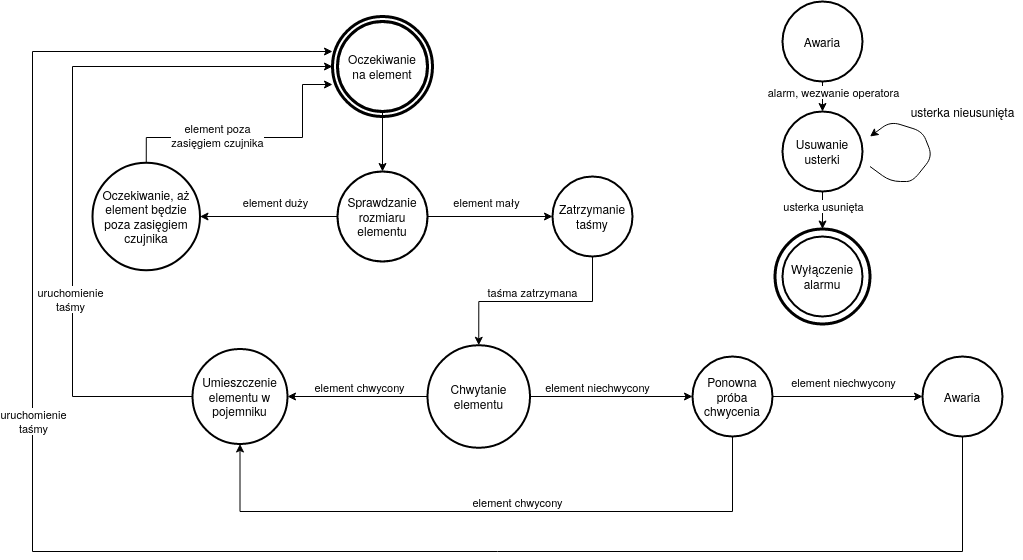

The diagram above was exported from draw.io. Its source (the exported page's mxGraphModel, read from the mxfile embedded in the PNG):
<mxGraphModel dx="2272" dy="775" grid="1" gridSize="10" guides="1" tooltips="1" connect="1" arrows="1" fold="1" page="1" pageScale="1" pageWidth="850" pageHeight="1100" math="0" shadow="0">
  <root>
    <mxCell id="0" />
    <mxCell id="1" parent="0" />
    <mxCell id="2L27QTQ1mmkLYLbtyqIp-16" value="" style="ellipse;whiteSpace=wrap;html=1;aspect=fixed;rounded=1;strokeWidth=3;" vertex="1" parent="1">
      <mxGeometry x="762.5" y="237.5" width="95" height="95" as="geometry" />
    </mxCell>
    <mxCell id="2L27QTQ1mmkLYLbtyqIp-15" value="" style="ellipse;whiteSpace=wrap;html=1;aspect=fixed;rounded=1;strokeWidth=3;" vertex="1" parent="1">
      <mxGeometry x="320" y="25" width="100" height="100" as="geometry" />
    </mxCell>
    <mxCell id="IIgdQFb4V_dl2_SKZyS9-4" style="edgeStyle=orthogonalEdgeStyle;rounded=0;orthogonalLoop=1;jettySize=auto;html=1;exitX=0;exitY=0.5;exitDx=0;exitDy=0;entryX=1;entryY=0.5;entryDx=0;entryDy=0;" parent="1" source="2L27QTQ1mmkLYLbtyqIp-3" target="2L27QTQ1mmkLYLbtyqIp-1" edge="1">
      <mxGeometry relative="1" as="geometry">
        <mxPoint x="305" y="225" as="sourcePoint" />
        <mxPoint x="210" y="225" as="targetPoint" />
      </mxGeometry>
    </mxCell>
    <mxCell id="IIgdQFb4V_dl2_SKZyS9-5" value="element duży" style="edgeLabel;html=1;align=center;verticalAlign=middle;resizable=0;points=[];" parent="IIgdQFb4V_dl2_SKZyS9-4" vertex="1" connectable="0">
      <mxGeometry x="0.1826" relative="1" as="geometry">
        <mxPoint x="18.6" y="-15" as="offset" />
      </mxGeometry>
    </mxCell>
    <mxCell id="IIgdQFb4V_dl2_SKZyS9-7" style="edgeStyle=orthogonalEdgeStyle;rounded=0;orthogonalLoop=1;jettySize=auto;html=1;exitX=1;exitY=0.5;exitDx=0;exitDy=0;entryX=0;entryY=0.5;entryDx=0;entryDy=0;" parent="1" source="2L27QTQ1mmkLYLbtyqIp-3" target="2L27QTQ1mmkLYLbtyqIp-4" edge="1">
      <mxGeometry relative="1" as="geometry">
        <mxPoint x="420" y="225" as="sourcePoint" />
        <mxPoint x="520" y="225" as="targetPoint" />
      </mxGeometry>
    </mxCell>
    <mxCell id="IIgdQFb4V_dl2_SKZyS9-8" value="element mały" style="edgeLabel;html=1;align=center;verticalAlign=middle;resizable=0;points=[];" parent="IIgdQFb4V_dl2_SKZyS9-7" vertex="1" connectable="0">
      <mxGeometry x="-0.2899" y="-3" relative="1" as="geometry">
        <mxPoint x="14.2" y="-18" as="offset" />
      </mxGeometry>
    </mxCell>
    <mxCell id="IIgdQFb4V_dl2_SKZyS9-10" style="edgeStyle=orthogonalEdgeStyle;rounded=0;orthogonalLoop=1;jettySize=auto;html=1;exitX=0.5;exitY=1;exitDx=0;exitDy=0;entryX=0.5;entryY=0;entryDx=0;entryDy=0;" parent="1" target="2L27QTQ1mmkLYLbtyqIp-3" edge="1">
      <mxGeometry relative="1" as="geometry">
        <mxPoint x="370" y="110" as="sourcePoint" />
        <mxPoint x="370" y="160" as="targetPoint" />
      </mxGeometry>
    </mxCell>
    <mxCell id="IIgdQFb4V_dl2_SKZyS9-9" style="edgeStyle=orthogonalEdgeStyle;rounded=0;orthogonalLoop=1;jettySize=auto;html=1;exitX=0.5;exitY=0;exitDx=0;exitDy=0;entryX=0;entryY=0.68;entryDx=0;entryDy=0;entryPerimeter=0;" parent="1" source="2L27QTQ1mmkLYLbtyqIp-1" target="2L27QTQ1mmkLYLbtyqIp-15" edge="1">
      <mxGeometry relative="1" as="geometry">
        <mxPoint x="120" y="140" as="sourcePoint" />
        <mxPoint x="310" y="93" as="targetPoint" />
        <Array as="points">
          <mxPoint x="134" y="146" />
          <mxPoint x="290" y="146" />
          <mxPoint x="290" y="93" />
        </Array>
      </mxGeometry>
    </mxCell>
    <mxCell id="IIgdQFb4V_dl2_SKZyS9-11" value="&lt;div&gt;element poza&lt;/div&gt;&lt;div&gt;zasięgiem czujnika&lt;br&gt;&lt;/div&gt;" style="edgeLabel;html=1;align=center;verticalAlign=middle;resizable=0;points=[];" parent="IIgdQFb4V_dl2_SKZyS9-9" vertex="1" connectable="0">
      <mxGeometry x="-0.3782" y="-2" relative="1" as="geometry">
        <mxPoint x="14" y="-5" as="offset" />
      </mxGeometry>
    </mxCell>
    <mxCell id="IIgdQFb4V_dl2_SKZyS9-13" style="edgeStyle=orthogonalEdgeStyle;rounded=0;orthogonalLoop=1;jettySize=auto;html=1;entryX=0.5;entryY=0;entryDx=0;entryDy=0;exitX=0.5;exitY=1;exitDx=0;exitDy=0;" parent="1" source="2L27QTQ1mmkLYLbtyqIp-4" target="2L27QTQ1mmkLYLbtyqIp-8" edge="1">
      <mxGeometry relative="1" as="geometry">
        <Array as="points">
          <mxPoint x="580" y="310" />
          <mxPoint x="466" y="310" />
          <mxPoint x="466" y="354" />
        </Array>
        <mxPoint x="600" y="270" as="sourcePoint" />
        <mxPoint x="465" y="340" as="targetPoint" />
      </mxGeometry>
    </mxCell>
    <mxCell id="IIgdQFb4V_dl2_SKZyS9-14" value="taśma zatrzymana" style="edgeLabel;html=1;align=center;verticalAlign=middle;resizable=0;points=[];rotation=0;" parent="IIgdQFb4V_dl2_SKZyS9-13" vertex="1" connectable="0">
      <mxGeometry x="-0.1683" relative="1" as="geometry">
        <mxPoint x="-21.41" y="-10" as="offset" />
      </mxGeometry>
    </mxCell>
    <mxCell id="IIgdQFb4V_dl2_SKZyS9-17" style="edgeStyle=orthogonalEdgeStyle;rounded=0;orthogonalLoop=1;jettySize=auto;html=1;exitX=0;exitY=0.5;exitDx=0;exitDy=0;entryX=1;entryY=0.5;entryDx=0;entryDy=0;" parent="1" source="2L27QTQ1mmkLYLbtyqIp-8" target="2L27QTQ1mmkLYLbtyqIp-7" edge="1">
      <mxGeometry relative="1" as="geometry">
        <mxPoint x="400" y="405" as="sourcePoint" />
        <mxPoint x="290" y="405" as="targetPoint" />
      </mxGeometry>
    </mxCell>
    <mxCell id="IIgdQFb4V_dl2_SKZyS9-18" value="element chwycony" style="edgeLabel;html=1;align=center;verticalAlign=middle;resizable=0;points=[];" parent="IIgdQFb4V_dl2_SKZyS9-17" vertex="1" connectable="0">
      <mxGeometry x="-0.2052" y="2" relative="1" as="geometry">
        <mxPoint x="-12" y="-12" as="offset" />
      </mxGeometry>
    </mxCell>
    <mxCell id="IIgdQFb4V_dl2_SKZyS9-19" style="edgeStyle=orthogonalEdgeStyle;rounded=0;orthogonalLoop=1;jettySize=auto;html=1;entryX=0;entryY=0.5;entryDx=0;entryDy=0;exitX=1;exitY=0.5;exitDx=0;exitDy=0;" parent="1" source="2L27QTQ1mmkLYLbtyqIp-8" target="2L27QTQ1mmkLYLbtyqIp-9" edge="1">
      <mxGeometry relative="1" as="geometry">
        <mxPoint x="660" y="405" as="targetPoint" />
        <mxPoint x="530" y="405" as="sourcePoint" />
      </mxGeometry>
    </mxCell>
    <mxCell id="IIgdQFb4V_dl2_SKZyS9-20" value="element niechwycony" style="edgeLabel;html=1;align=center;verticalAlign=middle;resizable=0;points=[];" parent="IIgdQFb4V_dl2_SKZyS9-19" vertex="1" connectable="0">
      <mxGeometry x="-0.3465" y="-1" relative="1" as="geometry">
        <mxPoint x="14.14" y="-11" as="offset" />
      </mxGeometry>
    </mxCell>
    <mxCell id="IIgdQFb4V_dl2_SKZyS9-23" style="edgeStyle=orthogonalEdgeStyle;rounded=0;orthogonalLoop=1;jettySize=auto;html=1;exitX=0;exitY=0.5;exitDx=0;exitDy=0;entryX=0;entryY=0.5;entryDx=0;entryDy=0;" parent="1" source="2L27QTQ1mmkLYLbtyqIp-7" target="2L27QTQ1mmkLYLbtyqIp-15" edge="1">
      <mxGeometry relative="1" as="geometry">
        <mxPoint x="310" y="75" as="targetPoint" />
        <mxPoint x="170" y="405" as="sourcePoint" />
        <Array as="points">
          <mxPoint x="60" y="405" />
          <mxPoint x="60" y="75" />
        </Array>
      </mxGeometry>
    </mxCell>
    <mxCell id="IIgdQFb4V_dl2_SKZyS9-24" value="&lt;div&gt;uruchomienie&lt;/div&gt;&lt;div&gt;taśmy&lt;br&gt;&lt;/div&gt;" style="edgeLabel;html=1;align=center;verticalAlign=middle;resizable=0;points=[];" parent="IIgdQFb4V_dl2_SKZyS9-23" vertex="1" connectable="0">
      <mxGeometry x="-0.0299" y="3" relative="1" as="geometry">
        <mxPoint y="126.75999999999999" as="offset" />
      </mxGeometry>
    </mxCell>
    <mxCell id="IIgdQFb4V_dl2_SKZyS9-21" style="edgeStyle=orthogonalEdgeStyle;rounded=0;orthogonalLoop=1;jettySize=auto;html=1;exitX=0.5;exitY=1;exitDx=0;exitDy=0;entryX=0.5;entryY=1;entryDx=0;entryDy=0;" parent="1" source="2L27QTQ1mmkLYLbtyqIp-9" target="2L27QTQ1mmkLYLbtyqIp-7" edge="1">
      <mxGeometry relative="1" as="geometry">
        <mxPoint x="725" y="470" as="sourcePoint" />
        <Array as="points">
          <mxPoint x="720" y="520" />
          <mxPoint x="228" y="520" />
        </Array>
        <mxPoint x="230" y="460" as="targetPoint" />
      </mxGeometry>
    </mxCell>
    <mxCell id="IIgdQFb4V_dl2_SKZyS9-22" value="element chwycony" style="edgeLabel;html=1;align=center;verticalAlign=middle;resizable=0;points=[];" parent="IIgdQFb4V_dl2_SKZyS9-21" vertex="1" connectable="0">
      <mxGeometry x="-0.0641" y="-1" relative="1" as="geometry">
        <mxPoint x="6" y="-9" as="offset" />
      </mxGeometry>
    </mxCell>
    <mxCell id="IIgdQFb4V_dl2_SKZyS9-28" style="edgeStyle=orthogonalEdgeStyle;rounded=0;orthogonalLoop=1;jettySize=auto;html=1;exitX=1;exitY=0.5;exitDx=0;exitDy=0;entryX=0;entryY=0.5;entryDx=0;entryDy=0;" parent="1" source="2L27QTQ1mmkLYLbtyqIp-9" target="2L27QTQ1mmkLYLbtyqIp-10" edge="1">
      <mxGeometry relative="1" as="geometry">
        <mxPoint x="790" y="405" as="sourcePoint" />
        <mxPoint x="910" y="405" as="targetPoint" />
      </mxGeometry>
    </mxCell>
    <mxCell id="IIgdQFb4V_dl2_SKZyS9-29" value="element niechwycony" style="edgeLabel;html=1;align=center;verticalAlign=middle;resizable=0;points=[];" parent="IIgdQFb4V_dl2_SKZyS9-28" vertex="1" connectable="0">
      <mxGeometry x="-0.2947" y="-3" relative="1" as="geometry">
        <mxPoint x="17.65" y="-18" as="offset" />
      </mxGeometry>
    </mxCell>
    <mxCell id="IIgdQFb4V_dl2_SKZyS9-30" style="edgeStyle=orthogonalEdgeStyle;rounded=0;orthogonalLoop=1;jettySize=auto;html=1;exitX=0.5;exitY=1;exitDx=0;exitDy=0;entryX=0;entryY=0.35;entryDx=0;entryDy=0;entryPerimeter=0;" parent="1" source="2L27QTQ1mmkLYLbtyqIp-10" target="2L27QTQ1mmkLYLbtyqIp-15" edge="1">
      <mxGeometry relative="1" as="geometry">
        <Array as="points">
          <mxPoint x="950" y="560" />
          <mxPoint x="20" y="560" />
          <mxPoint x="20" y="60" />
        </Array>
        <mxPoint x="970" y="460" as="sourcePoint" />
        <mxPoint x="240" y="43" as="targetPoint" />
      </mxGeometry>
    </mxCell>
    <mxCell id="IIgdQFb4V_dl2_SKZyS9-31" value="&lt;div&gt;uruchomienie&lt;/div&gt;&lt;div&gt;taśmy&lt;br&gt;&lt;/div&gt;" style="edgeLabel;html=1;align=center;verticalAlign=middle;resizable=0;points=[];" parent="IIgdQFb4V_dl2_SKZyS9-30" vertex="1" connectable="0">
      <mxGeometry x="0.3256" relative="1" as="geometry">
        <mxPoint y="47.94" as="offset" />
      </mxGeometry>
    </mxCell>
    <mxCell id="IIgdQFb4V_dl2_SKZyS9-38" style="edgeStyle=orthogonalEdgeStyle;rounded=0;orthogonalLoop=1;jettySize=auto;html=1;exitX=0.5;exitY=1;exitDx=0;exitDy=0;entryX=0.5;entryY=0;entryDx=0;entryDy=0;" parent="1" source="2L27QTQ1mmkLYLbtyqIp-5" target="2L27QTQ1mmkLYLbtyqIp-12" edge="1">
      <mxGeometry relative="1" as="geometry">
        <mxPoint x="810" y="110" as="sourcePoint" />
        <mxPoint x="810" y="160" as="targetPoint" />
      </mxGeometry>
    </mxCell>
    <mxCell id="IIgdQFb4V_dl2_SKZyS9-39" value="alarm, wezwanie operatora" style="edgeLabel;html=1;align=center;verticalAlign=middle;resizable=0;points=[];" parent="IIgdQFb4V_dl2_SKZyS9-38" vertex="1" connectable="0">
      <mxGeometry x="-0.3181" y="-2" relative="1" as="geometry">
        <mxPoint x="12" as="offset" />
      </mxGeometry>
    </mxCell>
    <mxCell id="IIgdQFb4V_dl2_SKZyS9-40" style="edgeStyle=orthogonalEdgeStyle;rounded=0;orthogonalLoop=1;jettySize=auto;html=1;exitX=0.5;exitY=1;exitDx=0;exitDy=0;entryX=0.5;entryY=0;entryDx=0;entryDy=0;" parent="1" source="2L27QTQ1mmkLYLbtyqIp-12" target="2L27QTQ1mmkLYLbtyqIp-16" edge="1">
      <mxGeometry relative="1" as="geometry">
        <mxPoint x="810" y="219.9999999999999" as="sourcePoint" />
        <mxPoint x="810" y="230" as="targetPoint" />
      </mxGeometry>
    </mxCell>
    <mxCell id="IIgdQFb4V_dl2_SKZyS9-41" value="usterka usunięta" style="edgeLabel;html=1;align=center;verticalAlign=middle;resizable=0;points=[];" parent="IIgdQFb4V_dl2_SKZyS9-40" vertex="1" connectable="0">
      <mxGeometry x="-0.273" relative="1" as="geometry">
        <mxPoint as="offset" />
      </mxGeometry>
    </mxCell>
    <mxCell id="2L27QTQ1mmkLYLbtyqIp-1" value="Oczekiwanie, aż element będzie poza zasięgiem czujnika" style="ellipse;whiteSpace=wrap;html=1;aspect=fixed;rounded=1;strokeWidth=2;" vertex="1" parent="1">
      <mxGeometry x="80" y="171.25" width="107.5" height="107.5" as="geometry" />
    </mxCell>
    <mxCell id="2L27QTQ1mmkLYLbtyqIp-2" value="&lt;div&gt;Oczekiwanie&lt;/div&gt;&lt;div&gt; na element&lt;/div&gt;" style="ellipse;whiteSpace=wrap;html=1;aspect=fixed;rounded=1;strokeWidth=3;" vertex="1" parent="1">
      <mxGeometry x="325" y="30" width="90" height="90" as="geometry" />
    </mxCell>
    <mxCell id="2L27QTQ1mmkLYLbtyqIp-3" value="&lt;div&gt;Sprawdzanie&lt;/div&gt;&lt;div&gt;rozmiaru elementu&lt;br&gt;&lt;/div&gt;" style="ellipse;whiteSpace=wrap;html=1;aspect=fixed;rounded=1;strokeWidth=2;" vertex="1" parent="1">
      <mxGeometry x="325" y="180" width="90" height="90" as="geometry" />
    </mxCell>
    <mxCell id="2L27QTQ1mmkLYLbtyqIp-4" value="&lt;div&gt;Zatrzymanie&lt;/div&gt;&lt;div&gt; taśmy&lt;/div&gt;" style="ellipse;whiteSpace=wrap;html=1;aspect=fixed;rounded=1;strokeWidth=2;" vertex="1" parent="1">
      <mxGeometry x="540" y="185" width="80" height="80" as="geometry" />
    </mxCell>
    <mxCell id="2L27QTQ1mmkLYLbtyqIp-5" value="Awaria" style="ellipse;whiteSpace=wrap;html=1;aspect=fixed;rounded=1;strokeWidth=2;" vertex="1" parent="1">
      <mxGeometry x="770" y="10" width="80" height="80" as="geometry" />
    </mxCell>
    <mxCell id="2L27QTQ1mmkLYLbtyqIp-7" value="&lt;div&gt;Umieszczenie&lt;/div&gt;elementu w pojemniku" style="ellipse;whiteSpace=wrap;html=1;aspect=fixed;rounded=1;strokeWidth=2;" vertex="1" parent="1">
      <mxGeometry x="180" y="357.5" width="95" height="95" as="geometry" />
    </mxCell>
    <mxCell id="2L27QTQ1mmkLYLbtyqIp-8" value="&lt;div&gt;Chwytanie&lt;/div&gt;elementu" style="ellipse;whiteSpace=wrap;html=1;aspect=fixed;rounded=1;strokeWidth=2;" vertex="1" parent="1">
      <mxGeometry x="415" y="353.75" width="102.5" height="102.5" as="geometry" />
    </mxCell>
    <mxCell id="2L27QTQ1mmkLYLbtyqIp-9" value="Ponowna próba chwycenia" style="ellipse;whiteSpace=wrap;html=1;aspect=fixed;rounded=1;strokeWidth=2;" vertex="1" parent="1">
      <mxGeometry x="680" y="365" width="80" height="80" as="geometry" />
    </mxCell>
    <mxCell id="2L27QTQ1mmkLYLbtyqIp-10" value="Awaria" style="ellipse;whiteSpace=wrap;html=1;aspect=fixed;rounded=1;strokeWidth=2;" vertex="1" parent="1">
      <mxGeometry x="910" y="365" width="80" height="80" as="geometry" />
    </mxCell>
    <mxCell id="2L27QTQ1mmkLYLbtyqIp-12" value="Usuwanie usterki" style="ellipse;whiteSpace=wrap;html=1;aspect=fixed;rounded=1;strokeWidth=2;" vertex="1" parent="1">
      <mxGeometry x="770" y="120" width="80" height="80" as="geometry" />
    </mxCell>
    <mxCell id="2L27QTQ1mmkLYLbtyqIp-13" value="Wyłączenie alarmu" style="ellipse;whiteSpace=wrap;html=1;aspect=fixed;rounded=1;strokeWidth=2;" vertex="1" parent="1">
      <mxGeometry x="770" y="245" width="80" height="80" as="geometry" />
    </mxCell>
    <mxCell id="2L27QTQ1mmkLYLbtyqIp-18" value="" style="endArrow=classic;html=1;targetPerimeterSpacing=1;rounded=1;" edge="1" parent="1">
      <mxGeometry width="50" height="50" relative="1" as="geometry">
        <mxPoint x="857.5" y="175" as="sourcePoint" />
        <mxPoint x="857.5" y="145" as="targetPoint" />
        <Array as="points">
          <mxPoint x="878" y="190" />
          <mxPoint x="900" y="190" />
          <mxPoint x="920" y="165" />
          <mxPoint x="910" y="140" />
          <mxPoint x="878" y="130" />
        </Array>
      </mxGeometry>
    </mxCell>
    <mxCell id="2L27QTQ1mmkLYLbtyqIp-19" value="usterka nieusunięta" style="text;html=1;align=center;verticalAlign=middle;resizable=0;points=[];autosize=1;strokeColor=none;" vertex="1" parent="1">
      <mxGeometry x="890" y="110" width="120" height="20" as="geometry" />
    </mxCell>
  </root>
</mxGraphModel>